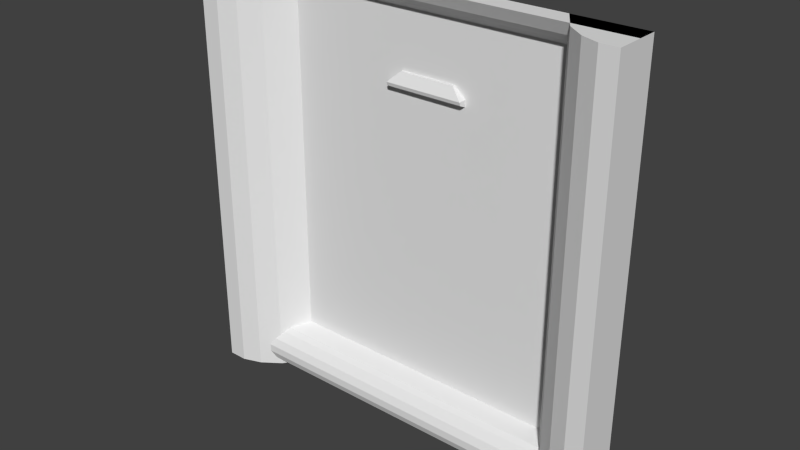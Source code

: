 # Source: stor1_3.blend  (saved by Blender 2.76.0; exported with 4.5.12 LTS)
import bpy
from mathutils import Matrix  # noqa: F401  (used for matrix-valued properties, if any)

bpy.ops.wm.read_factory_settings(use_empty=True)
scene = bpy.context.scene
scene.name = 'Scene'

# ---- collections
col_collection_1 = bpy.data.collections.new('Collection 1'); scene.collection.children.link(col_collection_1)

# ---- materials (node trees are filled in below, after node groups)
mat_stor1_5 = bpy.data.materials.new('stor1_5')
mat_stor1_5.alpha_threshold = 0.0
mat_stor1_5.use_transparent_shadow = False
mat_stor1_5.roughness = 0.5

# ---- material node trees

# ---- world
world_world = bpy.data.worlds.new('World'); scene.world = world_world
world_world.color = (0.05088, 0.05088, 0.05088)
world_world.use_sun_shadow = False
world_world.sun_shadow_jitter_overblur = 0.0
world_world.cycles.sampling_method = 'MANUAL'
world_world.cycles.sample_map_resolution = 256

# ---- meshes
me_stor1_3_meshdata = bpy.data.meshes.new('stor1_3_meshdata')
me_stor1_3_meshdata.from_pydata([(-1.28, 1.16, 1.28), (1.28, 1.16, 1.28), (1.28, 1.08, -1.187), (-1.28, 1.08, -1.187), (-1.28, 1.28, 1.138), (1.28, 1.28, 1.138), (1.28, 1.1, -1.095), (1.28, 1.2, 1.209), (-1.28, 1.16, -1.28), (1.28, 1.16, -1.28), (-1.28, 1.2, 1.209), (-1.28, 1.28, -1.002), (1.28, 1.28, -1.002), (-1.28, 1.1, -1.095), (-1.28, 1.23, 1.174), (1.28, 1.23, 1.174), (1.28, 1.1, -1.234), (-1.28, 1.1, -1.234), (-1.28, 1.08, -1.141), (1.28, 1.08, -1.141), (1.28, 1.14, -1.048), (-1.28, 1.14, -1.048), (1.28, 1.17, -1.025), (-1.28, 1.17, -1.025), (-1.28, 1.28, -1.28), (1.28, 1.28, -1.28), (-1.28, 1.28, 1.28), (1.28, 1.28, 1.28), (-1.28, 1.0, -1.28), (1.28, 1.0, -1.28), (-1.28, 1.0, 1.28), (1.28, 1.0, 1.28), (0.8602, 1.28, -1.28), (0.8602, 1.28, 1.28), (-0.8336, 1.28, 1.28), (-0.8336, 1.28, -1.28), (0.8602, 1.28, 1.138), (-0.8336, 1.28, 1.138), (0.8602, 1.28, -1.002), (-0.8336, 1.28, -1.002), (0.9652, 1.12, -1.28), (1.07, 1.04, -1.28), (1.175, 1.0, -1.28), (1.175, 1.0, 1.28), (1.07, 1.04, 1.28), (0.9652, 1.12, 1.28), (-0.9452, 1.12, 1.28), (-1.057, 1.04, 1.28), (-1.168, 1.0, 1.28), (-1.168, 1.0, -1.28), (-1.057, 1.04, -1.28), (-0.9452, 1.12, -1.28), (1.28, 1.28, 1.28), (-1.28, 1.28, 1.28), (1.28, 1.28, -1.28), (-1.28, 1.28, -1.28), (-0.09804, 1.263, 0.8002), (-0.1656, 1.284, 0.6975), (-0.09804, 1.284, 0.8002), (0.2369, 1.263, 0.8002), (0.3045, 1.284, 0.6975), (0.2369, 1.284, 0.8002), (-0.1656, 1.232, 0.7383), (-0.1656, 1.284, 0.7383), (0.3045, 1.284, 0.7383), (0.3045, 1.232, 0.7383), (0.3045, 1.238, 0.7179), (-0.1656, 1.238, 0.7179)], [], [(19, 6, 18), (16, 17, 8), (6, 13, 18), (50, 47, 48), (15, 7, 10), (5, 15, 14), (41, 44, 45), (8, 24, 25), (12, 11, 23), (42, 43, 44), (20, 22, 23), (19, 18, 3), (29, 54, 52), (38, 45, 36), (1, 27, 26), (43, 42, 29), (65, 62, 67), (64, 61, 59), (55, 51, 50), (39, 46, 51), (58, 56, 59), (38, 32, 40), (0, 10, 7), (64, 65, 66), (41, 42, 44), (56, 58, 63), (21, 20, 23), (33, 36, 45), (51, 46, 47), (42, 41, 54), (44, 43, 52), (28, 49, 30), (38, 36, 37), (48, 47, 53), (14, 15, 10), (45, 44, 52), (4, 5, 14), (66, 65, 67), (43, 31, 52), (39, 38, 37), (52, 33, 45), (60, 64, 66), (65, 64, 59), (61, 58, 59), (1, 0, 7), (62, 56, 63), (35, 51, 55), (9, 8, 25), (20, 21, 13), (9, 16, 8), (50, 49, 55), (50, 51, 47), (34, 46, 37), (39, 37, 46), (31, 43, 29), (2, 19, 3), (59, 56, 62), (2, 3, 17), (49, 50, 48), (40, 45, 38), (57, 67, 63), (28, 55, 49), (6, 20, 13), (28, 30, 55), (49, 48, 30), (60, 66, 57), (46, 34, 53), (40, 41, 45), (30, 53, 55), (46, 53, 47), (65, 59, 62), (40, 54, 41), (22, 12, 23), (67, 62, 63), (40, 32, 54), (0, 1, 26), (31, 29, 52), (54, 29, 42), (16, 2, 17), (53, 30, 48), (51, 35, 39), (66, 67, 57)])
_uv = me_stor1_3_meshdata.uv_layers.new(name='UVMap')
_uv.uv.foreach_set('vector', [1.0, 0.05427, 1.0, 0.07236, 0.0, 0.05427, 1.0, 0.01809, 0.0, 0.01809, 0.0, 0.0, 1.0, 0.07236, 0.0, 0.07236, 0.0, 0.05427, 0.08718, 0.0, 0.08718, 1.0, 0.04359, 1.0, 1.0, 0.9584, 1.0, 0.9723, 0.0, 0.9723, 1.0, 0.9446, 1.0, 0.9584, 0.0, 0.9584, 0.918, 0.0, 0.918, 1.0, 0.877, 1.0, 0.3032, 0.0, 0.3032, 0.0, 0.6968, 0.0, 1.0, 0.1085, 0.0, 0.1085, 0.0, 0.0995, 0.959, 0.0, 0.959, 1.0, 0.918, 1.0, 1.0, 0.09045, 1.0, 0.0995, 0.0, 0.0995, 1.0, 0.05427, 0.0, 0.05427, 0.0, 0.03618, 0.8914, 0.3748, 0.8914, 0.3748, 0.8914, 0.7834, 0.836, 0.1085, 0.877, 1.0, 0.836, 0.9446, 0.742, 0.00164, 0.742, 0.00164, 0.258, 0.00164, 0.959, 1.0, 0.959, 0.0, 1.0, 0.0, 0.6012, 0.7889, 0.4297, 0.7889, 0.4297, 0.7813, 0.5902, 0.7892, 0.5732, 0.8058, 0.5732, 0.8058, 0.4048, 0.003934, 0.4283, 0.003934, 0.4205, 0.003934, 0.1744, 0.1085, 0.1308, 1.0, 0.1308, 0.0, 0.4856, 0.7862, 0.4856, 0.7862, 0.5501, 0.7862, 0.836, 0.1085, 0.836, 0.0, 0.877, 0.0, 0.0, 1.0, 0.0, 0.9723, 1.0, 0.9723, 0.5936, 0.7889, 0.5936, 0.7889, 0.5936, 0.7809, 0.918, 0.0, 0.959, 0.0, 0.918, 1.0, 0.4574, 0.8055, 0.4574, 0.8055, 0.4381, 0.7866, 0.0, 0.09045, 1.0, 0.09045, 0.0, 0.0995, 0.836, 1.0, 0.836, 0.9446, 0.877, 1.0, 0.1308, 0.0, 0.1308, 1.0, 0.08718, 1.0, 0.5769, 0.003934, 0.5695, 0.003934, 0.5842, 0.003934, 0.7137, 0.0007445, 0.7342, 0.0007445, 0.7547, 0.0007445, 0.0, 0.0, 0.04359, 0.0, 0.0, 1.0, 0.836, 0.1085, 0.836, 0.9446, 0.1744, 0.9446, 0.2764, 0.0007445, 0.2982, 0.0007445, 0.2547, 0.0007445, 0.0, 0.9584, 1.0, 0.9584, 0.0, 0.9723, 0.6932, 0.0007445, 0.7137, 0.0007445, 0.7547, 0.0007445, 0.0, 0.9446, 1.0, 0.9446, 0.0, 0.9584, 0.6012, 0.7813, 0.6012, 0.7889, 0.4297, 0.7813, 0.7342, 0.0007445, 0.7547, 0.0007445, 0.7547, 0.0007445, 0.1744, 0.1085, 0.836, 0.1085, 0.1744, 0.9446, 0.7547, 0.0007445, 0.6727, 0.0007445, 0.6932, 0.0007445, 0.5936, 0.7729, 0.5936, 0.7889, 0.5936, 0.7809, 0.5902, 0.7892, 0.5902, 0.7892, 0.5732, 0.8058, 0.5501, 0.7862, 0.4856, 0.7862, 0.5501, 0.7862, 1.0, 1.0, 0.0, 1.0, 1.0, 0.9723, 0.4381, 0.7866, 0.4574, 0.8055, 0.4381, 0.7866, 0.4361, 0.003934, 0.4283, 0.003934, 0.4048, 0.003934, 0.6968, 0.0, 0.3032, 0.0, 0.6968, 0.0, 1.0, 0.09045, 0.0, 0.09045, 0.0, 0.07236, 1.0, 0.0, 1.0, 0.01809, 0.0, 0.0, 0.4205, 0.003934, 0.4126, 0.003934, 0.4048, 0.003934, 0.08718, 0.0, 0.1308, 0.0, 0.08718, 1.0, 0.1744, 1.0, 0.1308, 1.0, 0.1744, 0.9446, 0.1744, 0.1085, 0.1744, 0.9446, 0.1308, 1.0, 1.0, 1.0, 0.959, 1.0, 1.0, 0.0, 1.0, 0.03618, 1.0, 0.05427, 0.0, 0.03618, 0.5688, 0.813, 0.4621, 0.813, 0.4373, 0.7889, 1.0, 0.03618, 0.0, 0.03618, 0.0, 0.01809, 0.04359, 0.0, 0.08718, 0.0, 0.04359, 1.0, 0.877, 0.0, 0.877, 1.0, 0.836, 0.1085, 0.4373, 0.7729, 0.4373, 0.7809, 0.4373, 0.7889, 0.4048, 0.003934, 0.4048, 0.003934, 0.4126, 0.003934, 1.0, 0.07236, 1.0, 0.09045, 0.0, 0.07236, 0.1133, 0.3023, 0.1133, 0.9086, 0.1133, 0.3023, 0.04359, 0.0, 0.04359, 1.0, 0.0, 1.0, 0.6012, 0.7729, 0.6012, 0.7813, 0.4297, 0.7729, 0.32, 0.0007445, 0.3418, 0.0007445, 0.2547, 0.0007445, 0.877, 0.0, 0.918, 0.0, 0.877, 1.0, 0.1133, 0.9086, 0.1133, 0.9086, 0.1133, 0.3023, 0.32, 0.0007445, 0.2547, 0.0007445, 0.2982, 0.0007445, 0.5936, 0.7889, 0.5688, 0.813, 0.4373, 0.7889, 0.5622, 0.003934, 0.5842, 0.003934, 0.5695, 0.003934, 1.0, 0.0995, 1.0, 0.1085, 0.0, 0.0995, 0.4373, 0.7809, 0.4373, 0.7889, 0.4373, 0.7889, 0.5622, 0.003934, 0.5548, 0.003934, 0.5842, 0.003934, 0.258, 0.00164, 0.742, 0.00164, 0.258, 0.00164, 0.8914, 0.7834, 0.8914, 0.3748, 0.8914, 0.7834, 0.5842, 0.003934, 0.5842, 0.003934, 0.5769, 0.003934, 1.0, 0.01809, 1.0, 0.03618, 0.0, 0.01809, 0.2547, 0.0007445, 0.2547, 0.0007445, 0.2764, 0.0007445, 0.1308, 0.0, 0.1744, 0.0, 0.1744, 0.1085, 0.6012, 0.7813, 0.4297, 0.7813, 0.4297, 0.7729])
me_stor1_3_meshdata.materials.append(mat_stor1_5)
me_stor1_3_meshdata.use_remesh_preserve_volume = False
me_stor1_3_meshdata.use_remesh_preserve_attributes = False
me_stor1_3_meshdata.use_mirror_vertex_groups = False
me_stor1_3_meshdata.update()

# ---- objects
ob_stor1_3_mesh = bpy.data.objects.new('stor1_3_mesh', me_stor1_3_meshdata)

# ---- transforms, parenting, visibility, modifiers, constraints
ob_stor1_3_mesh.location = (0.0, 0.0, 0.0)
ob_stor1_3_mesh.lineart.crease_threshold = 0.0

# ---- collection membership
col_collection_1.objects.link(ob_stor1_3_mesh)

# ---- scene / render settings (as saved in the file)
scene.frame_start = 1; scene.frame_end = 2; scene.frame_set(1)
scene.render.engine = 'BLENDER_EEVEE_NEXT'
scene.render.resolution_percentage = 50
scene.render.dither_intensity = 0.0
scene.cycles.use_denoising = False
scene.cycles.samples = 10
scene.cycles.sampling_pattern = 'TABULATED_SOBOL'
scene.cycles.light_sampling_threshold = 0.0
scene.cycles.use_adaptive_sampling = False
scene.cycles.use_light_tree = False
scene.cycles.blur_glossy = 0.0
scene.cycles.pixel_filter_type = 'GAUSSIAN'
scene.cycles.sample_clamp_indirect = 0.0
scene.view_settings.view_transform = 'Standard'
bpy.context.view_layer.update()

# ---- added for rendering (the .blend has no active camera and no usable light): camera, sun
cam_auto = bpy.data.cameras.new('AutoCamera')
cam_auto.lens = 50.0
cam_auto.sensor_width = 36.0
cam_auto.clip_end = 1000.0
ob_auto_camera = bpy.data.objects.new('AutoCamera', cam_auto)
scene.collection.objects.link(ob_auto_camera)
ob_auto_camera.location = (3.35996, -2.88997, 2.68797)
ob_auto_camera.rotation_euler = (1.09748, -7.21219e-08, 0.694738)
scene.camera = ob_auto_camera
light_auto_sun = bpy.data.lights.new('AutoSun', 'SUN')
light_auto_sun.energy = 3.0
light_auto_sun.angle = 0.0523599
ob_auto_sun = bpy.data.objects.new('AutoSun', light_auto_sun)
scene.collection.objects.link(ob_auto_sun)
ob_auto_sun.rotation_euler = (0.872665, 0.174533, 0.523599)
bpy.context.view_layer.update()
